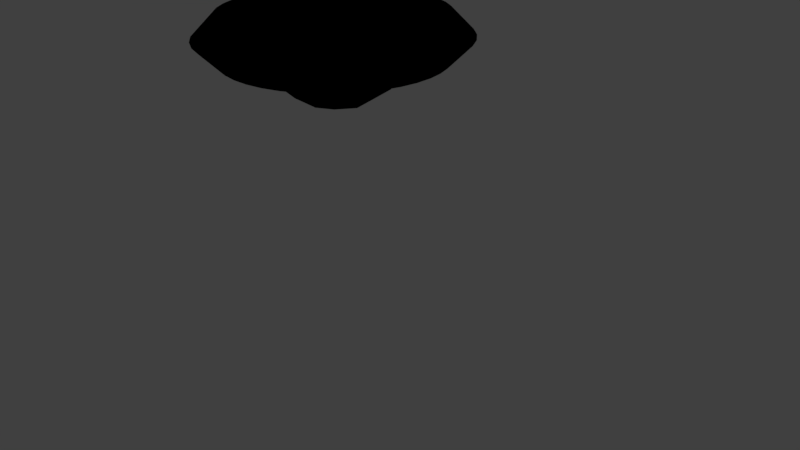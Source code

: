 # Source: energy.blend  (saved by Blender 2.79.0; exported with 4.5.12 LTS)
import bpy
from mathutils import Matrix  # noqa: F401  (used for matrix-valued properties, if any)

bpy.ops.wm.read_factory_settings(use_empty=True)
scene = bpy.context.scene
scene.name = 'Scene'

# ---- collections
col_collection_1 = bpy.data.collections.new('Collection 1'); scene.collection.children.link(col_collection_1)

# ---- materials (node trees are filled in below, after node groups)
mat_material_001 = bpy.data.materials.new('Material.001')
mat_material_001.alpha_threshold = 0.0
mat_material_001.use_transparent_shadow = False
mat_material_001.roughness = 0.5
mat_material = bpy.data.materials.new('Material')
mat_material.alpha_threshold = 0.0
mat_material.use_transparent_shadow = False
mat_material.roughness = 0.5

# ---- material node trees
mat_material_001.use_nodes = True; mat_material_001.node_tree.nodes.clear()
_N = mat_material_001.node_tree.nodes; _L = mat_material_001.node_tree.links
n0 = _N.new('NodeUndefined'); n0.name = 'Output'; n0.location = (300, 300)
n0.inputs[1].default_value = 1.0
n1 = _N.new('NodeUndefined'); n1.name = 'Texture'; n1.location = (42, 260)
n1.inputs[0].default_value = (0.0, 0.0, 0.0)
_L.new(n1.outputs[1], n0.inputs[0])
mat_material.use_nodes = True; mat_material.node_tree.nodes.clear()
_N = mat_material.node_tree.nodes; _L = mat_material.node_tree.links
n0 = _N.new('NodeUndefined'); n0.name = 'Output'; n0.location = (300, 300)
n0.inputs[1].default_value = 1.0
n1 = _N.new('NodeUndefined'); n1.name = 'Texture'; n1.location = (70, 282)
n1.inputs[0].default_value = (0.0, 0.0, 0.0)
_L.new(n1.outputs[1], n0.inputs[0])

# ---- world
world_world = bpy.data.worlds.new('World'); scene.world = world_world
world_world.color = (0.05088, 0.05088, 0.05088)
world_world.use_sun_shadow = False
world_world.sun_shadow_jitter_overblur = 0.0
world_world.cycles.sampling_method = 'MANUAL'

# ---- cameras
cam_camera = bpy.data.cameras.new('Camera')
cam_camera.clip_end = 100.0
cam_camera.lens = 35.0
cam_camera.sensor_width = 32.0
cam_camera.sensor_height = 18.0
cam_camera.ortho_scale = 7.314
cam_camera.dof.focus_distance = 0.0
cam_camera.dof.aperture_fstop = 128.0

# ---- lights
light_sun_002 = bpy.data.lights.new('Sun.002', 'SUN')
light_sun_002.transmission_factor = 0.0
light_sun_002.angle = 0.1993
light_sun_002.energy = 1.0
light_sun_002.shadow_buffer_clip_start = 0.5
light_sun_002.shadow_soft_size = 0.1
light_sun_002.shadow_cascade_max_distance = 1000.0
light_sun_001 = bpy.data.lights.new('Sun.001', 'SUN')
light_sun_001.transmission_factor = 0.0
light_sun_001.angle = 0.1993
light_sun_001.energy = 1.0
light_sun_001.shadow_buffer_clip_start = 0.5
light_sun_001.shadow_soft_size = 0.1
light_sun_001.shadow_cascade_max_distance = 1000.0
light_sun = bpy.data.lights.new('Sun', 'SUN')
light_sun.transmission_factor = 0.0
light_sun.angle = 0.1993
light_sun.energy = 1.0
light_sun.shadow_buffer_clip_start = 0.5
light_sun.shadow_soft_size = 0.1
light_sun.shadow_cascade_max_distance = 1000.0
light_lamp = bpy.data.lights.new('Lamp', 'POINT')
light_lamp.transmission_factor = 0.0
light_lamp.cutoff_distance = 30.0
light_lamp.energy = 100.0
light_lamp.shadow_buffer_clip_start = 1.001
light_lamp.shadow_soft_size = 0.1
light_lamp.shadow_maximum_resolution = 0.006
light_lamp.use_absolute_resolution = True

# ---- meshes
me_torus_002 = bpy.data.meshes.new('Torus.002')
me_torus_002.from_pydata([(1.13, -6.343e-08, 0.0), (0.94, -6.343e-08, 0.19), (0.75, -6.343e-08, 2.327e-17), (0.94, -6.343e-08, -0.19), (1.115, 0.1813, 0.0), (0.9278, 0.1508, 0.19), (0.7403, 0.1203, 2.327e-17), (0.9278, 0.1508, -0.19), (1.072, 0.3578, 0.0), (0.8916, 0.2977, 0.19), (0.7114, 0.2375, 2.327e-17), (0.8916, 0.2977, -0.19), (1.001, 0.5251, 0.0), (0.8323, 0.4368, 0.19), (0.6641, 0.3485, 2.327e-17), (0.8323, 0.4368, -0.19), (0.9034, 0.6788, 0.0), (0.7515, 0.5647, 0.19), (0.5996, 0.4506, 2.327e-17), (0.7515, 0.5647, -0.19), (0.7828, 0.815, 0.0), (0.6512, 0.6779, 0.19), (0.5195, 0.5409, 2.327e-17), (0.6512, 0.6779, -0.19), (0.6419, 0.93, 0.0), (0.534, 0.7736, 0.19), (0.426, 0.6172, 2.327e-17), (0.534, 0.7736, -0.19), (0.4844, 1.021, 0.0), (0.403, 0.8492, 0.19), (0.3215, 0.6776, 2.327e-17), (0.403, 0.8492, -0.19), (0.3144, 1.085, 0.0), (0.2615, 0.9029, 0.19), (0.2087, 0.7204, 2.327e-17), (0.2615, 0.9029, -0.19), (0.1362, 1.122, 0.0), (0.1133, 0.9331, 0.19), (0.0904, 0.7445, 2.327e-17), (0.1133, 0.9331, -0.19), (-0.0455, 1.129, 0.0), (-0.03785, 0.9392, 0.19), (-0.0302, 0.7494, 2.327e-17), (-0.03785, 0.9392, -0.19), (-0.226, 1.107, 0.0), (-0.188, 0.921, 0.19), (-0.15, 0.7348, 2.327e-17), (-0.188, 0.921, -0.19), (-0.4007, 1.057, 0.0), (-0.3333, 0.8789, 0.19), (-0.266, 0.7013, 2.327e-17), (-0.3333, 0.8789, -0.19), (-0.565, 0.9786, 0.0), (-0.47, 0.8141, 0.19), (-0.375, 0.6495, 2.327e-17), (-0.47, 0.8141, -0.19), (-0.7147, 0.8753, 0.0), (-0.5945, 0.7281, 0.19), (-0.4743, 0.581, 2.327e-17), (-0.5945, 0.7281, -0.19), (-0.8458, 0.7493, 0.0), (-0.7036, 0.6233, 0.19), (-0.5614, 0.4973, 2.327e-17), (-0.7036, 0.6233, -0.19), (-0.9551, 0.6039, 0.0), (-0.7945, 0.5024, 0.19), (-0.6339, 0.4008, 2.327e-17), (-0.7945, 0.5024, -0.19), (-1.04, 0.4429, 0.0), (-0.8648, 0.3684, 0.19), (-0.69, 0.294, 2.327e-17), (-0.8648, 0.3684, -0.19), (-1.097, 0.2704, 0.0), (-0.9127, 0.225, 0.19), (-0.7282, 0.1795, 2.327e-17), (-0.9127, 0.225, -0.19), (-1.126, 0.09093, 0.0), (-0.937, 0.07564, 0.19), (-0.7476, 0.06035, 2.327e-17), (-0.937, 0.07564, -0.19), (-1.126, -0.09093, 0.0), (-0.937, -0.07564, 0.19), (-0.7476, -0.06035, 2.327e-17), (-0.937, -0.07564, -0.19), (-1.097, -0.2704, 0.0), (-0.9127, -0.225, 0.19), (-0.7282, -0.1795, 2.327e-17), (-0.9127, -0.225, -0.19), (-1.04, -0.4429, 0.0), (-0.8648, -0.3684, 0.19), (-0.69, -0.294, 2.327e-17), (-0.8648, -0.3684, -0.19), (-0.9551, -0.6039, 0.0), (-0.7945, -0.5024, 0.19), (-0.6339, -0.4008, 2.327e-17), (-0.7945, -0.5024, -0.19), (-0.8458, -0.7493, 0.0), (-0.7036, -0.6233, 0.19), (-0.5614, -0.4973, 2.327e-17), (-0.7036, -0.6233, -0.19), (-0.7147, -0.8753, 0.0), (-0.5945, -0.7281, 0.19), (-0.4743, -0.581, 2.327e-17), (-0.5945, -0.7281, -0.19), (-0.565, -0.9786, 0.0), (-0.47, -0.8141, 0.19), (-0.375, -0.6495, 2.327e-17), (-0.47, -0.8141, -0.19), (-0.4007, -1.057, 0.0), (-0.3333, -0.8789, 0.19), (-0.266, -0.7013, 2.327e-17), (-0.3333, -0.8789, -0.19), (-0.226, -1.107, 0.0), (-0.188, -0.921, 0.19), (-0.15, -0.7348, 2.327e-17), (-0.188, -0.921, -0.19), (-0.0455, -1.129, 0.0), (-0.03785, -0.9392, 0.19), (-0.0302, -0.7494, 2.327e-17), (-0.03785, -0.9392, -0.19), (0.1362, -1.122, 0.0), (0.1133, -0.9331, 0.19), (0.0904, -0.7445, 2.327e-17), (0.1133, -0.9331, -0.19), (0.3144, -1.085, 0.0), (0.2615, -0.9029, 0.19), (0.2087, -0.7204, 2.327e-17), (0.2615, -0.9029, -0.19), (0.4844, -1.021, 0.0), (0.403, -0.8492, 0.19), (0.3215, -0.6776, 2.327e-17), (0.403, -0.8492, -0.19), (0.6419, -0.93, 0.0), (0.534, -0.7736, 0.19), (0.426, -0.6172, 2.327e-17), (0.534, -0.7736, -0.19), (0.7828, -0.815, 0.0), (0.6512, -0.6779, 0.19), (0.5195, -0.5409, 2.327e-17), (0.6512, -0.6779, -0.19), (0.9034, -0.6788, 0.0), (0.7515, -0.5647, 0.19), (0.5996, -0.4506, 2.327e-17), (0.7515, -0.5647, -0.19), (1.001, -0.5251, 0.0), (0.8323, -0.4368, 0.19), (0.6641, -0.3485, 2.327e-17), (0.8323, -0.4368, -0.19), (1.072, -0.3578, 0.0), (0.8916, -0.2977, 0.19), (0.7114, -0.2375, 2.327e-17), (0.8916, -0.2977, -0.19), (1.115, -0.1813, 0.0), (0.9278, -0.1508, 0.19), (0.7403, -0.1203, 2.327e-17), (0.9278, -0.1508, -0.19)], [], [(0, 4, 5, 1), (1, 5, 6, 2), (2, 6, 7, 3), (3, 7, 4, 0), (4, 8, 9, 5), (5, 9, 10, 6), (6, 10, 11, 7), (7, 11, 8, 4), (8, 12, 13, 9), (9, 13, 14, 10), (10, 14, 15, 11), (11, 15, 12, 8), (12, 16, 17, 13), (13, 17, 18, 14), (14, 18, 19, 15), (15, 19, 16, 12), (16, 20, 21, 17), (17, 21, 22, 18), (18, 22, 23, 19), (19, 23, 20, 16), (20, 24, 25, 21), (21, 25, 26, 22), (22, 26, 27, 23), (23, 27, 24, 20), (24, 28, 29, 25), (25, 29, 30, 26), (26, 30, 31, 27), (27, 31, 28, 24), (28, 32, 33, 29), (29, 33, 34, 30), (30, 34, 35, 31), (31, 35, 32, 28), (32, 36, 37, 33), (33, 37, 38, 34), (34, 38, 39, 35), (35, 39, 36, 32), (36, 40, 41, 37), (37, 41, 42, 38), (38, 42, 43, 39), (39, 43, 40, 36), (40, 44, 45, 41), (41, 45, 46, 42), (42, 46, 47, 43), (43, 47, 44, 40), (44, 48, 49, 45), (45, 49, 50, 46), (46, 50, 51, 47), (47, 51, 48, 44), (48, 52, 53, 49), (49, 53, 54, 50), (50, 54, 55, 51), (51, 55, 52, 48), (52, 56, 57, 53), (53, 57, 58, 54), (54, 58, 59, 55), (55, 59, 56, 52), (56, 60, 61, 57), (57, 61, 62, 58), (58, 62, 63, 59), (59, 63, 60, 56), (60, 64, 65, 61), (61, 65, 66, 62), (62, 66, 67, 63), (63, 67, 64, 60), (64, 68, 69, 65), (65, 69, 70, 66), (66, 70, 71, 67), (67, 71, 68, 64), (68, 72, 73, 69), (69, 73, 74, 70), (70, 74, 75, 71), (71, 75, 72, 68), (72, 76, 77, 73), (73, 77, 78, 74), (74, 78, 79, 75), (75, 79, 76, 72), (76, 80, 81, 77), (77, 81, 82, 78), (78, 82, 83, 79), (79, 83, 80, 76), (80, 84, 85, 81), (81, 85, 86, 82), (82, 86, 87, 83), (83, 87, 84, 80), (84, 88, 89, 85), (85, 89, 90, 86), (86, 90, 91, 87), (87, 91, 88, 84), (88, 92, 93, 89), (89, 93, 94, 90), (90, 94, 95, 91), (91, 95, 92, 88), (92, 96, 97, 93), (93, 97, 98, 94), (94, 98, 99, 95), (95, 99, 96, 92), (96, 100, 101, 97), (97, 101, 102, 98), (98, 102, 103, 99), (99, 103, 100, 96), (100, 104, 105, 101), (101, 105, 106, 102), (102, 106, 107, 103), (103, 107, 104, 100), (104, 108, 109, 105), (105, 109, 110, 106), (106, 110, 111, 107), (107, 111, 108, 104), (108, 112, 113, 109), (109, 113, 114, 110), (110, 114, 115, 111), (111, 115, 112, 108), (112, 116, 117, 113), (113, 117, 118, 114), (114, 118, 119, 115), (115, 119, 116, 112), (116, 120, 121, 117), (117, 121, 122, 118), (118, 122, 123, 119), (119, 123, 120, 116), (120, 124, 125, 121), (121, 125, 126, 122), (122, 126, 127, 123), (123, 127, 124, 120), (124, 128, 129, 125), (125, 129, 130, 126), (126, 130, 131, 127), (127, 131, 128, 124), (128, 132, 133, 129), (129, 133, 134, 130), (130, 134, 135, 131), (131, 135, 132, 128), (132, 136, 137, 133), (133, 137, 138, 134), (134, 138, 139, 135), (135, 139, 136, 132), (136, 140, 141, 137), (137, 141, 142, 138), (138, 142, 143, 139), (139, 143, 140, 136), (140, 144, 145, 141), (141, 145, 146, 142), (142, 146, 147, 143), (143, 147, 144, 140), (144, 148, 149, 145), (145, 149, 150, 146), (146, 150, 151, 147), (147, 151, 148, 144), (148, 152, 153, 149), (149, 153, 154, 150), (150, 154, 155, 151), (151, 155, 152, 148), (152, 0, 1, 153), (153, 1, 2, 154), (154, 2, 3, 155), (155, 3, 0, 152)])
me_torus_002.polygons.foreach_set('use_smooth', [True] * 156)
_uv = me_torus_002.uv_layers.new(name='UVMap')
_uv.uv.foreach_set('vector', [0.5431, 0.3001, 0.5563, 0.2887, 0.5795, 0.3068, 0.5685, 0.3163, 0.6475, 0.5442, 0.6584, 0.5347, 0.6816, 0.5528, 0.6729, 0.5604, 0.5784, 0.6884, 0.5871, 0.6959, 0.564, 0.7141, 0.553, 0.7046, 0.6663, 0.3163, 0.6554, 0.3068, 0.6785, 0.2887, 0.6917, 0.3001, 0.5563, 0.2887, 0.5707, 0.2801, 0.5915, 0.2997, 0.5795, 0.3068, 0.6584, 0.5347, 0.6704, 0.5276, 0.6912, 0.5471, 0.6816, 0.5528, 0.5871, 0.6959, 0.5967, 0.7016, 0.576, 0.7212, 0.564, 0.7141, 0.6554, 0.3068, 0.6434, 0.2997, 0.6641, 0.2801, 0.6785, 0.2887, 0.5707, 0.2801, 0.5861, 0.2746, 0.6042, 0.2951, 0.5915, 0.2997, 0.6704, 0.5276, 0.6832, 0.5229, 0.7014, 0.5434, 0.6912, 0.5471, 0.5967, 0.7016, 0.6069, 0.7053, 0.5887, 0.7258, 0.576, 0.7212, 0.6434, 0.2997, 0.6306, 0.2951, 0.6488, 0.2746, 0.6641, 0.2801, 0.5861, 0.2746, 0.6019, 0.2721, 0.6174, 0.2931, 0.6042, 0.2951, 0.6832, 0.5229, 0.6964, 0.5209, 0.7119, 0.5418, 0.7014, 0.5434, 0.6069, 0.7053, 0.6174, 0.7069, 0.6019, 0.7279, 0.5887, 0.7258, 0.6306, 0.2951, 0.6174, 0.2931, 0.6329, 0.2721, 0.6488, 0.2746, 0.3754, 0.5209, 0.3594, 0.5201, 0.3763, 0.4993, 0.3896, 0.5, 0.358, 0.7279, 0.3448, 0.7272, 0.3616, 0.7064, 0.3722, 0.7069, 0.4722, 0.5418, 0.4617, 0.5424, 0.4448, 0.5216, 0.4581, 0.5209, 0.507, 0.2931, 0.4937, 0.2937, 0.4769, 0.2729, 0.4928, 0.2721, 0.3594, 0.5201, 0.3438, 0.5161, 0.3633, 0.496, 0.3763, 0.4993, 0.3448, 0.7272, 0.3317, 0.7239, 0.3512, 0.7037, 0.3616, 0.7064, 0.4617, 0.5424, 0.4513, 0.545, 0.4318, 0.5249, 0.4448, 0.5216, 0.4937, 0.2937, 0.4807, 0.2971, 0.4612, 0.277, 0.4769, 0.2729, 0.3438, 0.5161, 0.3289, 0.509, 0.3508, 0.4901, 0.3633, 0.496, 0.3317, 0.7239, 0.3193, 0.7179, 0.3413, 0.699, 0.3512, 0.7037, 0.4513, 0.545, 0.4413, 0.5497, 0.4194, 0.5308, 0.4318, 0.5249, 0.4807, 0.2971, 0.4682, 0.303, 0.4463, 0.2841, 0.4612, 0.277, 0.3289, 0.509, 0.315, 0.499, 0.3393, 0.4818, 0.3508, 0.4901, 0.3193, 0.7179, 0.3078, 0.7096, 0.3321, 0.6924, 0.3413, 0.699, 0.4413, 0.5497, 0.4322, 0.5564, 0.4079, 0.5392, 0.4194, 0.5308, 0.4682, 0.303, 0.4567, 0.3113, 0.4324, 0.2941, 0.4463, 0.2841, 0.315, 0.499, 0.3026, 0.4863, 0.329, 0.4712, 0.3393, 0.4818, 0.3078, 0.7096, 0.2975, 0.6991, 0.3239, 0.684, 0.3321, 0.6924, 0.4322, 0.5564, 0.424, 0.5648, 0.3976, 0.5497, 0.4079, 0.5392, 0.4567, 0.3113, 0.4464, 0.3218, 0.4201, 0.3067, 0.4324, 0.2941, 0.3026, 0.4863, 0.292, 0.4713, 0.3202, 0.4587, 0.329, 0.4712, 0.2975, 0.6991, 0.2887, 0.6866, 0.3169, 0.674, 0.3239, 0.684, 0.424, 0.5648, 0.4169, 0.5748, 0.3888, 0.5622, 0.3976, 0.5497, 0.4464, 0.3218, 0.4376, 0.3343, 0.4095, 0.3217, 0.4201, 0.3067, 0.292, 0.4713, 0.2835, 0.4544, 0.3131, 0.4447, 0.3202, 0.4587, 0.2887, 0.6866, 0.2816, 0.6725, 0.3112, 0.6628, 0.3169, 0.674, 0.4169, 0.5748, 0.4113, 0.586, 0.3817, 0.5763, 0.3888, 0.5622, 0.4376, 0.3343, 0.4305, 0.3484, 0.4009, 0.3387, 0.4095, 0.3217, 0.2835, 0.4544, 0.2772, 0.4359, 0.3079, 0.4293, 0.3131, 0.4447, 0.2816, 0.6725, 0.2764, 0.6572, 0.307, 0.6506, 0.3112, 0.6628, 0.4113, 0.586, 0.4071, 0.5982, 0.3764, 0.5916, 0.3817, 0.5763, 0.4305, 0.3484, 0.4253, 0.3637, 0.3947, 0.3571, 0.4009, 0.3387, 0.2772, 0.4359, 0.2734, 0.4165, 0.3047, 0.4131, 0.3079, 0.4293, 0.2764, 0.6572, 0.2732, 0.641, 0.3045, 0.6376, 0.307, 0.6506, 0.4071, 0.5982, 0.4046, 0.6111, 0.3733, 0.6078, 0.3764, 0.5916, 0.4253, 0.3637, 0.4221, 0.3799, 0.3908, 0.3766, 0.3947, 0.3571, 0.2734, 0.4165, 0.2721, 0.3965, 0.3037, 0.3965, 0.3047, 0.4131, 0.2732, 0.641, 0.2721, 0.6244, 0.3037, 0.6244, 0.3045, 0.6376, 0.4046, 0.6111, 0.4037, 0.6244, 0.3722, 0.6244, 0.3733, 0.6078, 0.4221, 0.3799, 0.4211, 0.3965, 0.3896, 0.3965, 0.3908, 0.3766, 0.2721, 0.3965, 0.2734, 0.3766, 0.3047, 0.3799, 0.3037, 0.3965, 0.2721, 0.6244, 0.2732, 0.6078, 0.3045, 0.6111, 0.3037, 0.6244, 0.4037, 0.6244, 0.4046, 0.6376, 0.3733, 0.641, 0.3722, 0.6244, 0.4211, 0.3965, 0.4221, 0.4131, 0.3908, 0.4165, 0.3896, 0.3965, 0.2734, 0.3766, 0.2772, 0.3571, 0.3079, 0.3637, 0.3047, 0.3799, 0.2732, 0.6078, 0.2764, 0.5916, 0.307, 0.5982, 0.3045, 0.6111, 0.4046, 0.6376, 0.4071, 0.6506, 0.3764, 0.6572, 0.3733, 0.641, 0.4221, 0.4131, 0.4253, 0.4293, 0.3947, 0.4359, 0.3908, 0.4165, 0.2772, 0.3571, 0.2835, 0.3387, 0.3131, 0.3484, 0.3079, 0.3637, 0.2764, 0.5916, 0.2816, 0.5763, 0.3112, 0.586, 0.307, 0.5982, 0.4071, 0.6506, 0.4113, 0.6628, 0.3817, 0.6725, 0.3764, 0.6572, 0.4253, 0.4293, 0.4305, 0.4447, 0.4009, 0.4544, 0.3947, 0.4359, 0.2835, 0.3387, 0.292, 0.3217, 0.3202, 0.3343, 0.3131, 0.3484, 0.2816, 0.5763, 0.2887, 0.5622, 0.3169, 0.5748, 0.3112, 0.586, 0.4113, 0.6628, 0.4169, 0.674, 0.3888, 0.6866, 0.3817, 0.6725, 0.4305, 0.4447, 0.4376, 0.4587, 0.4095, 0.4713, 0.4009, 0.4544, 0.292, 0.3217, 0.3026, 0.3067, 0.329, 0.3218, 0.3202, 0.3343, 0.2887, 0.5622, 0.2975, 0.5497, 0.3239, 0.5648, 0.3169, 0.5748, 0.4169, 0.674, 0.424, 0.684, 0.3976, 0.6991, 0.3888, 0.6866, 0.4376, 0.4587, 0.4464, 0.4712, 0.4201, 0.4863, 0.4095, 0.4713, 0.3026, 0.3067, 0.315, 0.2941, 0.3393, 0.3113, 0.329, 0.3218, 0.2975, 0.5497, 0.3078, 0.5392, 0.3321, 0.5564, 0.3239, 0.5648, 0.424, 0.684, 0.4322, 0.6924, 0.4079, 0.7096, 0.3976, 0.6991, 0.4464, 0.4712, 0.4567, 0.4818, 0.4324, 0.499, 0.4201, 0.4863, 0.315, 0.2941, 0.3289, 0.2841, 0.3508, 0.303, 0.3393, 0.3113, 0.3078, 0.5392, 0.3193, 0.5308, 0.3413, 0.5497, 0.3321, 0.5564, 0.4322, 0.6924, 0.4413, 0.699, 0.4194, 0.7179, 0.4079, 0.7096, 0.4567, 0.4818, 0.4682, 0.4901, 0.4463, 0.509, 0.4324, 0.499, 0.3289, 0.2841, 0.3438, 0.277, 0.3633, 0.2971, 0.3508, 0.303, 0.3193, 0.5308, 0.3317, 0.5249, 0.3512, 0.545, 0.3413, 0.5497, 0.4413, 0.699, 0.4513, 0.7037, 0.4318, 0.7239, 0.4194, 0.7179, 0.4682, 0.4901, 0.4807, 0.496, 0.4612, 0.5161, 0.4463, 0.509, 0.3438, 0.277, 0.3594, 0.2729, 0.3763, 0.2937, 0.3633, 0.2971, 0.3317, 0.5249, 0.3448, 0.5216, 0.3616, 0.5424, 0.3512, 0.545, 0.4513, 0.7037, 0.4617, 0.7064, 0.4448, 0.7272, 0.4318, 0.7239, 0.4807, 0.496, 0.4937, 0.4993, 0.4769, 0.5201, 0.4612, 0.5161, 0.3594, 0.2729, 0.3754, 0.2721, 0.3896, 0.2931, 0.3763, 0.2937, 0.3448, 0.5216, 0.358, 0.5209, 0.3722, 0.5418, 0.3616, 0.5424, 0.4617, 0.7064, 0.4722, 0.7069, 0.4581, 0.7279, 0.4448, 0.7272, 0.4937, 0.4993, 0.507, 0.5, 0.4928, 0.5209, 0.4769, 0.5201, 0.6019, 0.5209, 0.5861, 0.5185, 0.6042, 0.498, 0.6174, 0.5, 0.6964, 0.7279, 0.6832, 0.7258, 0.7014, 0.7053, 0.7119, 0.7069, 0.6174, 0.5418, 0.6069, 0.5434, 0.5887, 0.5229, 0.6019, 0.5209, 0.6174, 0.5, 0.6306, 0.498, 0.6488, 0.5185, 0.6329, 0.5209, 0.5861, 0.5185, 0.5707, 0.5129, 0.5915, 0.4934, 0.6042, 0.498, 0.6832, 0.7258, 0.6704, 0.7212, 0.6912, 0.7016, 0.7014, 0.7053, 0.6069, 0.5434, 0.5967, 0.5471, 0.576, 0.5276, 0.5887, 0.5229, 0.6306, 0.498, 0.6434, 0.4934, 0.6641, 0.5129, 0.6488, 0.5185, 0.5707, 0.5129, 0.5563, 0.5043, 0.5795, 0.4862, 0.5915, 0.4934, 0.6704, 0.7212, 0.6584, 0.7141, 0.6816, 0.6959, 0.6912, 0.7016, 0.5967, 0.5471, 0.5871, 0.5528, 0.564, 0.5347, 0.576, 0.5276, 0.6434, 0.4934, 0.6554, 0.4862, 0.6785, 0.5043, 0.6641, 0.5129, 0.5563, 0.5043, 0.5431, 0.493, 0.5685, 0.4767, 0.5795, 0.4862, 0.6584, 0.7141, 0.6475, 0.7046, 0.6729, 0.6884, 0.6816, 0.6959, 0.5871, 0.5528, 0.5784, 0.5604, 0.553, 0.5442, 0.564, 0.5347, 0.6554, 0.4862, 0.6663, 0.4767, 0.6917, 0.493, 0.6785, 0.5043, 0.5431, 0.493, 0.5316, 0.4791, 0.5589, 0.4652, 0.5685, 0.4767, 0.6475, 0.7046, 0.6379, 0.6931, 0.6652, 0.6792, 0.6729, 0.6884, 0.5784, 0.5604, 0.5708, 0.5696, 0.5434, 0.5557, 0.553, 0.5442, 0.6663, 0.4767, 0.6759, 0.4652, 0.7032, 0.4791, 0.6917, 0.493, 0.5316, 0.4791, 0.522, 0.4631, 0.5509, 0.4519, 0.5589, 0.4652, 0.6379, 0.6931, 0.6299, 0.6797, 0.6589, 0.6685, 0.6652, 0.6792, 0.5708, 0.5696, 0.5644, 0.5802, 0.5355, 0.569, 0.5434, 0.5557, 0.6759, 0.4652, 0.6839, 0.4519, 0.7128, 0.4631, 0.7032, 0.4791, 0.522, 0.4631, 0.5146, 0.4453, 0.5448, 0.4371, 0.5509, 0.4519, 0.6299, 0.6797, 0.6238, 0.665, 0.6539, 0.6568, 0.6589, 0.6685, 0.5644, 0.5802, 0.5595, 0.592, 0.5293, 0.5838, 0.5355, 0.569, 0.6839, 0.4519, 0.6901, 0.4371, 0.7202, 0.4453, 0.7128, 0.4631, 0.5146, 0.4453, 0.5095, 0.4263, 0.5406, 0.4213, 0.5448, 0.4371, 0.6238, 0.665, 0.6195, 0.6492, 0.6506, 0.6442, 0.6539, 0.6568, 0.5595, 0.592, 0.5561, 0.6046, 0.5251, 0.5996, 0.5293, 0.5838, 0.6901, 0.4371, 0.6943, 0.4213, 0.7253, 0.4263, 0.7202, 0.4453, 0.5095, 0.4263, 0.507, 0.4065, 0.5384, 0.4049, 0.5406, 0.4213, 0.6195, 0.6492, 0.6174, 0.6327, 0.6489, 0.631, 0.6506, 0.6442, 0.5561, 0.6046, 0.5544, 0.6177, 0.5229, 0.6161, 0.5251, 0.5996, 0.6943, 0.4213, 0.6964, 0.4049, 0.7279, 0.4065, 0.7253, 0.4263, 0.507, 0.4065, 0.507, 0.3865, 0.5384, 0.3882, 0.5384, 0.4049, 0.6174, 0.6327, 0.6174, 0.6161, 0.6489, 0.6177, 0.6489, 0.631, 0.5544, 0.6177, 0.5544, 0.631, 0.5229, 0.6327, 0.5229, 0.6161, 0.6964, 0.4049, 0.6964, 0.3882, 0.7279, 0.3865, 0.7279, 0.4065, 0.507, 0.3865, 0.5095, 0.3667, 0.5406, 0.3717, 0.5384, 0.3882, 0.6174, 0.6161, 0.6195, 0.5996, 0.6506, 0.6046, 0.6489, 0.6177, 0.5544, 0.631, 0.5561, 0.6442, 0.5251, 0.6492, 0.5229, 0.6327, 0.6964, 0.3882, 0.6943, 0.3717, 0.7253, 0.3667, 0.7279, 0.3865, 0.5095, 0.3667, 0.5146, 0.3477, 0.5448, 0.3559, 0.5406, 0.3717, 0.6195, 0.5996, 0.6238, 0.5838, 0.6539, 0.592, 0.6506, 0.6046, 0.5561, 0.6442, 0.5595, 0.6568, 0.5293, 0.665, 0.5251, 0.6492, 0.6943, 0.3717, 0.6901, 0.3559, 0.7202, 0.3477, 0.7253, 0.3667, 0.5146, 0.3477, 0.522, 0.33, 0.5509, 0.3412, 0.5448, 0.3559, 0.6238, 0.5838, 0.6299, 0.569, 0.6589, 0.5802, 0.6539, 0.592, 0.5595, 0.6568, 0.5644, 0.6685, 0.5355, 0.6797, 0.5293, 0.665, 0.6901, 0.3559, 0.6839, 0.3412, 0.7128, 0.33, 0.7202, 0.3477, 0.522, 0.33, 0.5316, 0.314, 0.5589, 0.3279, 0.5509, 0.3412, 0.6299, 0.569, 0.6379, 0.5557, 0.6652, 0.5696, 0.6589, 0.5802, 0.5644, 0.6685, 0.5708, 0.6792, 0.5434, 0.6931, 0.5355, 0.6797, 0.6839, 0.3412, 0.6759, 0.3279, 0.7032, 0.314, 0.7128, 0.33, 0.5316, 0.314, 0.5431, 0.3001, 0.5685, 0.3163, 0.5589, 0.3279, 0.6379, 0.5557, 0.6475, 0.5442, 0.6729, 0.5604, 0.6652, 0.5696, 0.5708, 0.6792, 0.5784, 0.6884, 0.553, 0.7046, 0.5434, 0.6931, 0.6759, 0.3279, 0.6663, 0.3163, 0.6917, 0.3001, 0.7032, 0.314])
me_torus_002.materials.append(mat_material_001)
me_torus_002.use_remesh_preserve_volume = False
me_torus_002.use_remesh_preserve_attributes = False
me_torus_002.use_mirror_vertex_groups = False
me_torus_002.update()
me_cube_001 = bpy.data.meshes.new('Cube.001')
me_cube_001.from_pydata([(-1.0, -1.0, -1.0), (-1.0, -1.0, 1.0), (-1.0, 1.0, -1.0), (-1.0, 1.0, 1.0), (1.0, -1.0, -1.0), (1.0, -1.0, 1.0), (1.0, 1.0, -1.0), (1.0, 1.0, 1.0)], [], [(0, 1, 3, 2), (2, 3, 7, 6), (6, 7, 5, 4), (4, 5, 1, 0), (2, 6, 4, 0), (7, 3, 1, 5)])
me_cube_001.polygons.foreach_set('use_smooth', [True] * 6)
_uv = me_cube_001.uv_layers.new(name='UVMap')
_uv.uv.foreach_set('vector', [0.1823, 0.4703, 0.204, 0.2608, 0.278, 0.3681, 0.2564, 0.5775, 0.4619, 0.3323, 0.349, 0.2609, 0.4204, 0.1481, 0.5333, 0.2194, 0.2571, 0.5399, 0.1443, 0.4685, 0.2156, 0.3557, 0.3285, 0.427, 0.2499, 0.5683, 0.1909, 0.4354, 0.2347, 0.24, 0.2937, 0.3729, 0.2729, 0.4874, 0.2367, 0.2844, 0.3304, 0.3173, 0.3666, 0.5203, 0.1361, 0.5088, 0.1292, 0.3395, 0.2297, 0.2237, 0.2367, 0.393])
me_cube_001.materials.append(mat_material)
me_cube_001.use_remesh_preserve_volume = False
me_cube_001.use_remesh_preserve_attributes = False
me_cube_001.use_mirror_vertex_groups = False
me_cube_001.update()

# ---- objects
ob_sun_002 = bpy.data.objects.new('Sun.002', light_sun_002)
ob_sun_001 = bpy.data.objects.new('Sun.001', light_sun_001)
ob_sun = bpy.data.objects.new('Sun', light_sun)
ob_torus_002 = bpy.data.objects.new('Torus.002', me_torus_002)
ob_cube = bpy.data.objects.new('Cube', me_cube_001)
ob_lamp = bpy.data.objects.new('Lamp', light_lamp)
ob_camera = bpy.data.objects.new('Camera', cam_camera)

# ---- transforms, parenting, visibility, modifiers, constraints
ob_sun_002.location = (1.105, -2.769, 6.099)
ob_sun_002.rotation_euler = (0.2579, -0.2677, -0.2848)
ob_sun_002.lineart.crease_threshold = 0.0
ob_sun_001.location = (0.63, -2.144, 0.1838)
ob_sun_001.rotation_euler = (2.261, 0.01804, -1.838)
ob_sun_001.lineart.crease_threshold = 0.0
ob_sun.location = (6.275, -2.774, 1.887)
ob_sun.rotation_euler = (-3.841, 0.3412, 2.006)
ob_sun.lineart.crease_threshold = 0.0
ob_torus_002.location = (-0.05298, -0.4074, 2.908)
ob_torus_002.scale = (1.403, 1.403, 1.403)
ob_torus_002.lineart.crease_threshold = 0.0
ob_cube.location = (-0.03372, -0.4025, 2.912)
ob_cube.lineart.crease_threshold = 0.0
_m = ob_cube.modifiers.new('Subsurf', 'SUBSURF')
_m.uv_smooth = 'PRESERVE_CORNERS'
_m.quality = 2
_m.levels = 2
_m.show_only_control_edges = False
ob_lamp.location = (7.611, -1.947, 7.765)
ob_lamp.rotation_euler = (0.6503, 0.05522, 1.866)
ob_lamp.lock_rotations_4d = False
ob_lamp.empty_display_type = 'ARROWS'
ob_lamp.color = (0.0, 0.0, 0.0, 0.0)
ob_lamp.lineart.crease_threshold = 0.0
ob_camera.location = (7.481, -6.508, 5.344)
ob_camera.rotation_euler = (1.109, 0.0, 0.8149)
ob_camera.lock_rotations_4d = False
ob_camera.empty_display_type = 'ARROWS'
ob_camera.color = (0.0, 0.0, 0.0, 0.0)
ob_camera.display_type = 'WIRE'
ob_camera.lineart.crease_threshold = 0.0

# ---- collection membership
col_collection_1.objects.link(ob_sun_002)
col_collection_1.objects.link(ob_sun_001)
col_collection_1.objects.link(ob_sun)
col_collection_1.objects.link(ob_torus_002)
col_collection_1.objects.link(ob_cube)
col_collection_1.objects.link(ob_lamp)
col_collection_1.objects.link(ob_camera)

# ---- scene / render settings (as saved in the file)
scene.camera = ob_camera
scene.frame_start = 1; scene.frame_end = 250; scene.frame_set(10)
scene.render.engine = 'BLENDER_EEVEE_NEXT'
scene.render.resolution_percentage = 50
scene.render.dither_intensity = 0.0
scene.cycles.use_denoising = False
scene.cycles.samples = 128
scene.cycles.sampling_pattern = 'TABULATED_SOBOL'
scene.cycles.use_adaptive_sampling = False
scene.cycles.use_light_tree = False
scene.cycles.blur_glossy = 0.0
scene.cycles.sample_clamp_indirect = 0.0
scene.view_settings.view_transform = 'Standard'
bpy.context.view_layer.update()
